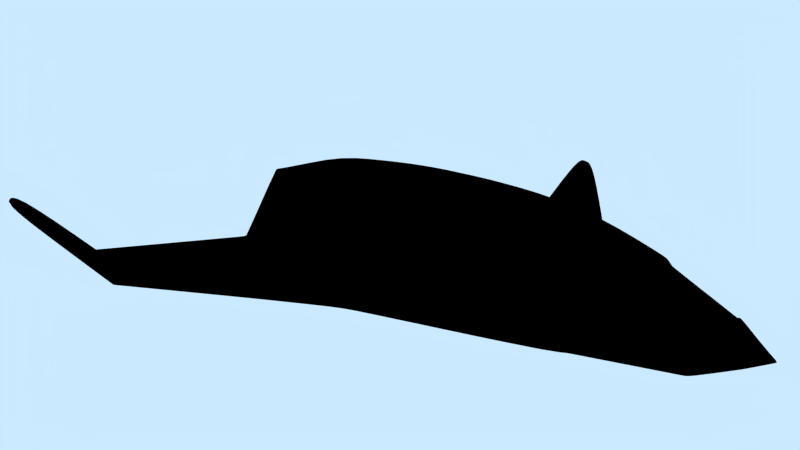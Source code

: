 # Source: LottoCraft_swap.blend  (saved by Blender 2.66.6; exported with 4.5.12 LTS)
import bpy
from mathutils import Matrix  # noqa: F401  (used for matrix-valued properties, if any)

bpy.ops.wm.read_factory_settings(use_empty=True)
scene = bpy.context.scene
scene.name = 'Scene'

# ---- collections
col_collection_1 = bpy.data.collections.new('Collection 1'); scene.collection.children.link(col_collection_1)

# ---- materials (node trees are filled in below, after node groups)
mat_whites = bpy.data.materials.new('whites')
mat_whites.alpha_threshold = 0.0
mat_whites.use_transparent_shadow = False
mat_whites.roughness = 0.5
mat_whites.specular_intensity = 0.0
mat_whites.line_color = (0.0, 0.0, 0.0, 1.0)
mat_dark = bpy.data.materials.new('dark')
mat_dark.alpha_threshold = 0.0
mat_dark.use_transparent_shadow = False
mat_dark.diffuse_color = (0.1465, 0.1465, 0.1465, 1.0)
mat_dark.roughness = 0.5
mat_dark.specular_intensity = 0.0
mat_dark.line_color = (0.0, 0.0, 0.0, 1.0)
mat_shiny = bpy.data.materials.new('shiny')
mat_shiny.alpha_threshold = 0.0
mat_shiny.use_transparent_shadow = False
mat_shiny.diffuse_color = (0.42, 0.42, 0.42, 1.0)
mat_shiny.specular_color = (0.1626, 0.1626, 0.1626)
mat_shiny.roughness = 0.5
mat_shiny.specular_intensity = 0.0
mat_shiny.line_color = (0.0, 0.0, 0.0, 1.0)

# ---- material node trees
mat_whites.use_nodes = True; mat_whites.node_tree.nodes.clear()
_N = mat_whites.node_tree.nodes; _L = mat_whites.node_tree.links
n0 = _N.new('NodeUndefined'); n0.name = 'Material'; n0.location = (10, 300)
n0.inputs[0].default_value = (0.8, 0.8, 0.8, 1.0)
n0.inputs[1].default_value = (1.0, 1.0, 1.0, 1.0)
n0.inputs[2].default_value = 0.8
n0.inputs[3].default_value = (0.0, 0.0, 0.0)
n1 = _N.new('NodeUndefined'); n1.name = 'Geometry'; n1.location = (-174, -89)
n2 = _N.new('ShaderNodeValToRGB'); n2.name = 'ColorRamp'; n2.location = (316, 352)
while len(n2.color_ramp.elements) > 1: n2.color_ramp.elements.remove(n2.color_ramp.elements[-1])
n2.color_ramp.elements[0].position = 0.0; n2.color_ramp.elements[0].color = (0.04998, 0.04998, 0.06714, 1.0)
_e = n2.color_ramp.elements.new(1.0); _e.color = (0.8773, 0.9586, 1.0, 1.0)
n3 = _N.new('ShaderNodeValToRGB'); n3.name = 'ColorRamp.001'; n3.location = (316, 125)
while len(n3.color_ramp.elements) > 1: n3.color_ramp.elements.remove(n3.color_ramp.elements[-1])
n3.color_ramp.elements[0].position = 0.7909; n3.color_ramp.elements[0].color = (0.1931, 0.3267, 0.5089, 1.0)
_e = n3.color_ramp.elements.new(0.8682); _e.color = (0.7539, 0.8447, 1.0, 1.0)
n4 = _N.new('NodeUndefined'); n4.name = 'Output'; n4.location = (1032, 214)
n4.inputs[1].default_value = 1.0
n5 = _N.new('ShaderNodeMix'); n5.name = 'Mix'; n5.location = (663, 258)
n5.width = 100
n5.data_type = 'RGBA'
n5.inputs[0].default_value = 0.6
n6 = _N.new('ShaderNodeInvert'); n6.name = 'Invert'; n6.location = (696, -18)
n6.width = 90
n7 = _N.new('ShaderNodeMix'); n7.name = 'Mix.001'; n7.location = (832, 165)
n7.width = 100
n7.data_type = 'RGBA'
n7.blend_type = 'MULTIPLY'
n7.inputs[0].default_value = 0.6
n7.inputs[7].default_value = (0.0, 0.0, 0.0, 1.0)
n8 = _N.new('ShaderNodeNormal'); n8.name = 'Normal'; n8.location = (484, -148)
_L.new(n0.outputs[0], n2.inputs[0])
_L.new(n2.outputs[0], n5.inputs[6])
_L.new(n3.outputs[0], n5.inputs[7])
_L.new(n0.outputs[0], n3.inputs[0])
_L.new(n0.outputs[2], n8.inputs[0])
_L.new(n8.outputs[1], n6.inputs[1])
_L.new(n5.outputs[2], n7.inputs[6])
_L.new(n5.outputs[2], n4.inputs[0])
mat_dark.use_nodes = True; mat_dark.node_tree.nodes.clear()
_N = mat_dark.node_tree.nodes; _L = mat_dark.node_tree.links
n0 = _N.new('NodeUndefined'); n0.name = 'Geometry'; n0.location = (-174, -89)
n1 = _N.new('NodeUndefined'); n1.name = 'Output'; n1.location = (1032, 214)
n1.inputs[1].default_value = 1.0
n2 = _N.new('ShaderNodeMix'); n2.name = 'Mix'; n2.location = (663, 258)
n2.width = 100
n2.data_type = 'RGBA'
n2.inputs[0].default_value = 0.6
n3 = _N.new('ShaderNodeValToRGB'); n3.name = 'ColorRamp.001'; n3.location = (316, 125)
while len(n3.color_ramp.elements) > 1: n3.color_ramp.elements.remove(n3.color_ramp.elements[-1])
n3.color_ramp.elements[0].position = 0.7909; n3.color_ramp.elements[0].color = (0.1931, 0.3267, 0.5089, 1.0)
_e = n3.color_ramp.elements.new(0.8682); _e.color = (0.7539, 0.8447, 1.0, 1.0)
n4 = _N.new('ShaderNodeValToRGB'); n4.name = 'ColorRamp'; n4.location = (295, 362)
while len(n4.color_ramp.elements) > 1: n4.color_ramp.elements.remove(n4.color_ramp.elements[-1])
n4.color_ramp.elements[0].position = 0.0; n4.color_ramp.elements[0].color = (0.04998, 0.04998, 0.06714, 1.0)
_e = n4.color_ramp.elements.new(1.0); _e.color = (0.8773, 0.9586, 1.0, 1.0)
n5 = _N.new('ShaderNodeMix'); n5.name = 'Mix.001'; n5.location = (856, 191)
n5.width = 100
n5.data_type = 'RGBA'
n5.blend_type = 'MULTIPLY'
n5.inputs[0].default_value = 1.0
n6 = _N.new('NodeUndefined'); n6.name = 'Material'; n6.location = (-88, 376)
n6.inputs[0].default_value = (0.1465, 0.1465, 0.1465, 1.0)
n6.inputs[1].default_value = (1.0, 1.0, 1.0, 1.0)
n6.inputs[2].default_value = 0.8
n6.inputs[3].default_value = (0.0, 0.0, 0.0)
_L.new(n6.outputs[0], n4.inputs[0])
_L.new(n4.outputs[0], n2.inputs[6])
_L.new(n3.outputs[0], n2.inputs[7])
_L.new(n6.outputs[0], n3.inputs[0])
_L.new(n2.outputs[2], n5.inputs[6])
_L.new(n5.outputs[2], n1.inputs[0])
_L.new(n6.outputs[0], n5.inputs[7])
mat_shiny.use_nodes = True; mat_shiny.node_tree.nodes.clear()
_N = mat_shiny.node_tree.nodes; _L = mat_shiny.node_tree.links
n0 = _N.new('NodeUndefined'); n0.name = 'Geometry'; n0.location = (-174, -89)
n1 = _N.new('NodeUndefined'); n1.name = 'Output'; n1.location = (1032, 214)
n1.inputs[1].default_value = 1.0
n2 = _N.new('ShaderNodeMix'); n2.name = 'Mix'; n2.location = (663, 258)
n2.width = 100
n2.data_type = 'RGBA'
n2.inputs[0].default_value = 0.6
n3 = _N.new('ShaderNodeValToRGB'); n3.name = 'ColorRamp.001'; n3.location = (316, 125)
while len(n3.color_ramp.elements) > 1: n3.color_ramp.elements.remove(n3.color_ramp.elements[-1])
n3.color_ramp.elements[0].position = 0.7909; n3.color_ramp.elements[0].color = (0.1931, 0.3267, 0.5089, 1.0)
_e = n3.color_ramp.elements.new(0.8682); _e.color = (0.7539, 0.8447, 1.0, 1.0)
n4 = _N.new('ShaderNodeValToRGB'); n4.name = 'ColorRamp'; n4.location = (295, 362)
while len(n4.color_ramp.elements) > 1: n4.color_ramp.elements.remove(n4.color_ramp.elements[-1])
n4.color_ramp.elements[0].position = 0.0; n4.color_ramp.elements[0].color = (0.04998, 0.04998, 0.06714, 1.0)
_e = n4.color_ramp.elements.new(1.0); _e.color = (0.8773, 0.9586, 1.0, 1.0)
n5 = _N.new('ShaderNodeMix'); n5.name = 'Mix.001'; n5.location = (856, 191)
n5.width = 100
n5.data_type = 'RGBA'
n5.blend_type = 'MULTIPLY'
n5.inputs[0].default_value = 1.0
n6 = _N.new('NodeUndefined'); n6.name = 'Material'; n6.location = (-88, 376)
n6.inputs[0].default_value = (0.1465, 0.1465, 0.1465, 1.0)
n6.inputs[1].default_value = (1.0, 1.0, 1.0, 1.0)
n6.inputs[2].default_value = 0.8
n6.inputs[3].default_value = (0.0, 0.0, 0.0)
_L.new(n6.outputs[0], n4.inputs[0])
_L.new(n4.outputs[0], n2.inputs[6])
_L.new(n3.outputs[0], n2.inputs[7])
_L.new(n6.outputs[0], n3.inputs[0])
_L.new(n2.outputs[2], n5.inputs[6])
_L.new(n5.outputs[2], n1.inputs[0])
_L.new(n6.outputs[0], n5.inputs[7])

# ---- world
world_world = bpy.data.worlds.new('World'); scene.world = world_world
world_world.color = (0.5945, 0.8148, 1.0)
world_world.use_sun_shadow = False
world_world.sun_shadow_jitter_overblur = 0.0
world_world.cycles.sampling_method = 'MANUAL'
world_world.cycles.sample_map_resolution = 256
world_world.light_settings.ao_factor = 0.0
world_world.light_settings.distance = 1.0

# ---- cameras
cam_camera = bpy.data.cameras.new('Camera')
cam_camera.clip_end = 100.0
cam_camera.lens = 46.4
cam_camera.sensor_width = 32.0
cam_camera.sensor_height = 18.0
cam_camera.dof.focus_distance = 0.0
cam_camera.dof.aperture_fstop = 128.0

# ---- lights
light_sun_002 = bpy.data.lights.new('Sun.002', 'SUN')
light_sun_002.color = (0.6361, 0.8275, 1.0)
light_sun_002.transmission_factor = 0.0
light_sun_002.angle = 0.1993
light_sun_002.energy = 0.25
light_sun_002.shadow_buffer_clip_start = 0.5
light_sun_002.shadow_soft_size = 0.1
light_sun_002.shadow_cascade_max_distance = 1000.0
light_sun_002.cycles.use_multiple_importance_sampling = False
light_sun_001 = bpy.data.lights.new('Sun.001', 'SUN')
light_sun_001.color = (1.0, 0.9911, 0.8558)
light_sun_001.transmission_factor = 0.0
light_sun_001.angle = 0.1993
light_sun_001.energy = 1.0
light_sun_001.shadow_buffer_clip_start = 0.5
light_sun_001.shadow_soft_size = 0.1
light_sun_001.shadow_cascade_max_distance = 1000.0
light_sun_001.cycles.use_multiple_importance_sampling = False

# ---- meshes
me_cube_001 = bpy.data.meshes.new('Cube.001')
me_cube_001.from_pydata([(-0.1716, -1.994, -0.8395), (-0.2556, 1.988, -0.4356), (-0.05433, -1.994, -0.7086), (-0.1304, 1.988, -0.1043), (0.0, 1.988, -0.1043), (0.0, 1.988, -0.4356), (0.0, -1.994, -0.7086), (0.0, -1.994, -0.8395), (-0.7579, 1.198, 0.1012), (-1.203, 1.218, -0.9273), (0.0, 1.218, -0.9273), (0.0, 1.198, 0.2778), (-0.7688, 0.05728, 0.1012), (0.0, 0.05728, 0.3688), (0.0, -0.2486, -0.9981), (-1.273, -0.2486, -0.9981), (-0.7705, 0.6466, 0.1012), (0.0, 0.6466, -0.987), (-1.287, 0.6466, -0.987), (0.0, 0.6466, 0.3923), (-0.6885, -1.388, -0.9926), (0.0, -1.388, -0.9926), (0.0, -1.388, -0.1445), (-0.2092, -1.388, -0.1445), (-0.1613, -1.994, -0.8235), (-1.217, -0.2486, -0.8327), (-1.229, 0.6466, -0.8186), (-0.6545, -1.388, -0.8366), (-0.3988, -1.856, -0.9554), (0.0, -1.856, -0.9554), (0.0, -1.856, -0.5303), (-0.1081, -1.856, -0.5303), (-0.376, -1.856, -0.8694), (-1.152, 1.228, -0.773), (0.0, -1.994, -0.8235), (0.0, 1.988, -0.3951), (-0.2556, 1.988, -0.3951), (-1.159, 1.175, -0.7772), (0.0, 1.148, 0.2883), (-1.21, 1.166, -0.9328), (0.0, 1.166, -0.9328), (-0.7591, 1.148, 0.1012), (-2.87, 1.218, -0.9273), (-1.478, -0.2751, -0.9981), (-2.954, 0.6466, -0.987), (-0.7304, -1.364, -0.9926), (-2.826, 1.175, -0.7772), (-0.6968, -1.362, -0.8366), (-2.896, 0.6466, -0.8186), (-1.422, -0.2708, -0.8327), (-2.819, 1.228, -0.773), (-2.877, 1.166, -0.9328), (-3.641, 1.312, -0.1354), (-3.647, 1.198, -0.195), (-3.598, 1.269, 0.01476), (-3.59, 1.198, -0.02663), (-3.591, 1.322, 0.01892), (-3.649, 1.26, -0.1408), (-1.403, 1.166, -0.9328), (-1.293, -0.2511, -0.9981), (-0.6925, -1.386, -0.9926), (-1.396, 1.218, -0.9273), (-1.48, 0.6466, -0.987), (-1.345, 1.228, -0.773), (-1.422, 0.6466, -0.8186), (-1.352, 1.175, -0.7772), (-0.6585, -1.386, -0.8366), (-1.236, -0.2507, -0.8327), (0.0, -0.6759, 0.2344), (0.0, -0.2758, -0.998), (-0.5584, -0.6759, 0.07477), (-1.259, -0.2758, -0.998), (-1.203, -0.2758, -0.8328), (-1.461, -0.3011, -0.998), (-1.405, -0.2969, -0.8328), (-1.278, -0.2782, -0.998), (-1.222, -0.2778, -0.8328), (-0.06015, -1.994, -0.7148), (-0.7934, 0.05728, 0.0507), (-0.7954, 0.6466, 0.0512), (-0.2334, -1.388, -0.1916), (-0.1227, -1.856, -0.5487), (-0.7808, 1.149, 0.05345), (0.0, 1.988, -0.1201), (-0.1372, 1.988, -0.1201), (-0.7794, 1.2, 0.05368), (0.0, -1.994, -0.7148), (-0.5828, -0.6759, 0.02535), (-0.2556, 1.988, -0.4283), (0.0, 1.988, -0.4283), (0.0, -1.994, -0.8366), (-1.194, 1.22, -0.8998), (-2.861, 1.22, -0.8998), (-1.468, -0.2743, -0.9685), (-2.944, 0.6466, -0.9569), (-0.7244, -1.364, -0.9647), (-3.632, 1.314, -0.1078), (-3.637, 1.198, -0.1649), (-3.639, 1.262, -0.113), (-0.6824, -1.388, -0.9647), (-0.1698, -1.994, -0.8366), (-0.3947, -1.856, -0.94), (-1.387, 1.22, -0.8998), (-0.6864, -1.386, -0.9647), (-1.451, -0.3003, -0.9684), (-0.3578, 1.701, -0.02979), (-0.5988, 1.709, -0.6138), (0.0, 1.709, -0.6138), (0.0, 1.701, 0.03422), (-0.5806, 1.712, -0.5321), (-0.37, 1.702, -0.0571), (-0.5955, 1.709, -0.5992), (0.0, 1.671, 0.04907), (0.0, 1.679, -0.6329), (-0.6356, 1.679, -0.6329), (-0.3823, 1.671, -0.0218), (-0.632, 1.679, -0.6175), (-0.3949, 1.671, -0.05034), (-0.6154, 1.683, -0.5468), (-0.3479, -1.856, -0.8339), (-1.117, 1.172, -0.6852), (-1.134, -0.3201, -0.7377), (-0.1501, -1.994, -0.8115), (-1.17, -0.2147, -0.7348), (-1.181, 0.6466, -0.7222), (-0.6078, -1.388, -0.7457), (0.0, 1.988, -0.3647), (-0.2424, 1.988, -0.3647), (-1.111, 1.225, -0.6815), (0.0, -1.994, -0.8115), (-0.5572, 1.711, -0.4795), (-0.591, 1.681, -0.4918), (-0.3324, -1.856, -0.8142), (-1.094, 1.17, -0.6343), (-1.096, -0.3446, -0.6852), (-0.1439, -1.994, -0.8048), (-1.144, -0.196, -0.6807), (-1.154, 0.6466, -0.6689), (-0.582, -1.388, -0.6955), (0.0, 1.988, -0.3478), (-0.2352, 1.988, -0.3478), (-1.088, 1.223, -0.6308), (0.0, -1.994, -0.8048), (-0.5443, 1.71, -0.4504), (-0.5775, 1.681, -0.4614), (-0.408, -1.841, -0.9566), (0.0, -1.841, -0.9566), (0.0, -1.841, -0.5124), (-0.1114, -1.841, -0.5124), (-0.3849, -1.841, -0.8684), (-0.1262, -1.841, -0.5317), (-0.4039, -1.841, -0.9408), (-0.3562, -1.841, -0.8311), (-0.3404, -1.841, -0.8104), (-0.5756, -1.4, -0.6985), (-0.6011, -1.4, -0.748), (-0.675, -1.4, -0.964), (-0.2306, -1.4, -0.2053), (-0.6473, -1.4, -0.8374), (-0.2066, -1.4, -0.1589), (0.0, -1.4, -0.1589), (0.0, -1.4, -0.9916), (-0.681, -1.4, -0.9916), (-0.7498, 1.198, 0.05443), (0.0, 1.198, 0.231), (-1.11, 1.228, -0.7747), (-1.117, 1.175, -0.7788), (0.0, 1.148, 0.2415), (-0.7509, 1.148, 0.05443), (-0.7716, 1.149, 0.006678), (-0.7702, 1.2, 0.006904), (-1.093, 1.172, -0.732), (-1.087, 1.225, -0.7282), (-1.071, 1.17, -0.6811), (-1.065, 1.223, -0.6776), (0.0, -1.835, -0.5309), (-0.116, -1.835, -0.5309), (-0.1305, -1.835, -0.5498), (-0.339, -1.835, -0.8211), (-0.568, -1.406, -0.7122), (-0.2321, -1.406, -0.2366), (-0.2088, -1.406, -0.1914), (0.0, -1.406, -0.1914), (-0.3453, -1.832, -0.8081), (-0.3613, -1.832, -0.8293), (-0.3903, -1.832, -0.8677), (-0.4095, -1.832, -0.9413), (0.0, -1.832, -0.9573), (-0.4137, -1.832, -0.9573), (-0.3437, -1.826, -0.8189), (-0.1326, -1.826, -0.5397), (-0.1179, -1.826, -0.5203), (0.0, -1.826, -0.5203), (0.0, -1.428, -0.2177), (-0.204, -1.428, -0.2177), (-0.2269, -1.428, -0.2616), (-0.5563, -1.428, -0.7177), (-0.6671, -1.423, -0.9898), (0.0, -1.423, -0.9898), (-0.6611, -1.423, -0.9628), (-0.6339, -1.423, -0.839), (-0.5886, -1.423, -0.7522), (-0.5636, -1.423, -0.7043), (-0.1823, -1.988, -0.8449), (0.0, -1.988, -0.8449), (0.0, -1.988, -0.7002), (-0.05686, -1.988, -0.7002), (-0.1714, -1.988, -0.8257), (-0.06309, -1.988, -0.707), (-0.1804, -1.988, -0.8415), (-0.1594, -1.988, -0.8125), (-0.1528, -1.988, -0.8052), (-0.1439, 1.971, -0.09983), (-0.276, 1.971, -0.4462), (0.0, 1.971, -0.4462), (0.0, 1.971, -0.09602), (-0.2749, 1.971, -0.4033), (-0.151, 1.971, -0.1163), (-0.2758, 1.971, -0.4385), (-0.2612, 1.971, -0.3715), (-0.2536, 1.971, -0.3539), (0.0, 1.197, -0.9295), (-1.206, 1.197, -0.9295), (-2.873, 1.197, -0.9295), (-2.822, 1.207, -0.7747), (-3.644, 1.292, -0.1375), (-3.593, 1.301, 0.01727), (-1.155, 1.207, -0.7747), (-1.399, 1.197, -0.9295), (-1.348, 1.207, -0.7747), (-3.635, 1.293, -0.1099), (-0.7502, 1.178, 0.05443), (0.0, 1.178, 0.2352), (-1.113, 1.207, -0.7763), (-0.7708, 1.18, 0.006814), (-1.089, 1.204, -0.7297), (-1.067, 1.202, -0.679)], [], [(218, 88, 1, 213), (215, 4, 3, 212), (88, 89, 5, 1), (213, 1, 5, 214), (141, 128, 172, 174), (222, 9, 10, 221), (68, 13, 12, 70), (71, 15, 14, 69), (228, 58, 51, 223), (13, 19, 16, 12), (15, 18, 17, 14), (160, 22, 23, 159), (162, 20, 21, 161), (121, 123, 25, 72), (123, 124, 26, 25), (155, 125, 27, 158), (205, 30, 31, 206), (203, 28, 29, 204), (210, 119, 32, 207), (19, 38, 41, 16), (18, 39, 40, 17), (124, 120, 37, 26), (75, 60, 45, 73), (48, 46, 54, 55), (104, 93, 43, 73), (93, 94, 44, 43), (92, 42, 52, 96), (62, 59, 43, 44), (102, 61, 42, 92), (58, 62, 44, 51), (230, 96, 52, 225), (97, 98, 57, 53), (223, 51, 57, 225), (51, 44, 53, 57), (224, 50, 56, 226), (94, 48, 55, 97), (64, 65, 46, 48), (209, 101, 28, 203), (156, 99, 20, 162), (219, 127, 36, 216), (129, 122, 24, 34), (67, 64, 48, 49), (90, 100, 0, 7), (76, 67, 49, 74), (229, 63, 50, 224), (127, 126, 35, 36), (103, 66, 47, 95), (85, 141, 174, 170), (222, 39, 58, 228), (71, 20, 60, 75), (18, 15, 59, 62), (91, 9, 61, 102), (39, 18, 62, 58), (26, 37, 65, 64), (25, 26, 64, 67), (72, 25, 67, 76), (227, 33, 63, 229), (99, 27, 66, 103), (22, 68, 70, 23), (20, 71, 69, 21), (125, 121, 72, 27), (59, 75, 73, 43), (95, 104, 73, 45), (66, 76, 74, 47), (15, 71, 75, 59), (27, 72, 76, 66), (70, 12, 78, 87), (12, 16, 79, 78), (159, 23, 80, 157), (206, 31, 81, 208), (16, 41, 82, 79), (212, 3, 84, 217), (6, 2, 77, 86), (3, 4, 83, 84), (37, 120, 171, 166), (23, 70, 87, 80), (216, 36, 88, 218), (36, 35, 89, 88), (74, 49, 93, 104), (49, 48, 94, 93), (50, 92, 96, 56), (63, 102, 92, 50), (226, 56, 96, 230), (55, 54, 98, 97), (44, 94, 97, 53), (207, 32, 101, 209), (158, 27, 99, 156), (34, 24, 100, 90), (60, 103, 95, 45), (33, 91, 102, 63), (20, 99, 103, 60), (47, 74, 104, 95), (116, 111, 106, 114), (112, 108, 105, 115), (114, 106, 107, 113), (131, 130, 109, 118), (115, 105, 110, 117), (118, 109, 111, 116), (33, 118, 116, 91), (9, 114, 113, 10), (128, 131, 118, 33), (8, 115, 117, 85), (11, 112, 115, 8), (91, 116, 114, 9), (134, 136, 123, 121), (136, 137, 124, 123), (154, 138, 125, 155), (211, 132, 119, 210), (137, 133, 120, 124), (220, 140, 127, 219), (142, 135, 122, 129), (140, 139, 126, 127), (128, 33, 165, 172), (138, 134, 121, 125), (144, 143, 130, 131), (141, 144, 131, 128), (87, 78, 136, 134), (78, 79, 137, 136), (157, 80, 138, 154), (208, 81, 132, 211), (79, 82, 133, 137), (217, 84, 140, 220), (86, 77, 135, 142), (84, 83, 139, 140), (120, 133, 173, 171), (80, 87, 134, 138), (117, 110, 143, 144), (85, 117, 144, 141), (30, 147, 148, 31), (28, 145, 146, 29), (119, 152, 149, 32), (101, 151, 145, 28), (31, 148, 150, 81), (32, 149, 151, 101), (132, 153, 152, 119), (81, 150, 153, 132), (199, 156, 162, 197), (201, 155, 158, 200), (197, 162, 161, 198), (159, 157, 180, 181), (160, 159, 181, 182), (157, 154, 179, 180), (200, 158, 156, 199), (202, 154, 155, 201), (232, 164, 163, 231), (235, 172, 165, 233), (231, 163, 170, 234), (236, 174, 172, 235), (234, 170, 174, 236), (227, 37, 166, 233), (11, 8, 163, 164), (82, 41, 168, 169), (8, 85, 170, 163), (41, 38, 167, 168), (133, 82, 169, 173), (194, 181, 180, 195), (195, 180, 179, 196), (193, 182, 181, 194), (150, 148, 176, 177), (183, 153, 178, 189), (153, 150, 177, 178), (148, 147, 175, 176), (151, 186, 188, 145), (152, 184, 185, 149), (145, 188, 187, 146), (149, 185, 186, 151), (153, 183, 184, 152), (176, 191, 190, 177), (177, 190, 189, 178), (175, 192, 191, 176), (202, 183, 189, 196), (188, 197, 198, 187), (154, 202, 196, 179), (185, 200, 199, 186), (184, 201, 200, 185), (183, 202, 201, 184), (191, 194, 195, 190), (186, 199, 197, 188), (190, 195, 196, 189), (192, 193, 194, 191), (6, 205, 206, 2), (0, 203, 204, 7), (122, 210, 207, 24), (100, 209, 203, 0), (2, 206, 208, 77), (24, 207, 209, 100), (135, 211, 210, 122), (77, 208, 211, 135), (111, 218, 213, 106), (108, 215, 212, 105), (106, 213, 214, 107), (130, 219, 216, 109), (105, 212, 217, 110), (109, 216, 218, 111), (143, 220, 219, 130), (110, 217, 220, 143), (39, 222, 221, 40), (61, 228, 223, 42), (98, 230, 225, 57), (42, 223, 225, 52), (46, 224, 226, 54), (65, 229, 224, 46), (9, 222, 228, 61), (37, 227, 229, 65), (54, 226, 230, 98), (167, 232, 231, 168), (171, 235, 233, 166), (168, 231, 234, 169), (173, 236, 235, 171), (169, 234, 236, 173), (33, 227, 233, 165)])
me_cube_001.polygons.foreach_set('use_smooth', [True] * 211)
me_cube_001.polygons.foreach_set('material_index', [1, 1, 1, 1, 0, 1, 0, 1, 1, 0, 1, 0, 1, 1, 1, 1, 1, 1, 1, 0, 1, 1, 1, 0, 1, 1, 1, 1, 1, 1, 1, 1, 1, 1, 0, 0, 0, 1, 1, 1, 1, 0, 1, 0, 0, 1, 0, 0, 1, 1, 1, 1, 1, 0, 0, 0, 0, 0, 0, 1, 1, 1, 1, 0, 1, 0, 0, 0, 0, 1, 0, 1, 1, 1, 1, 0, 1, 1, 0, 0, 0, 0, 0, 0, 1, 1, 0, 1, 1, 0, 1, 0, 1, 0, 1, 1, 0, 1, 1, 1, 1, 0, 0, 1, 0, 0, 0, 1, 0, 1, 1, 1, 1, 0, 0, 0, 0, 0, 0, 1, 0, 1, 1, 1, 0, 0, 0, 0, 0, 1, 1, 1, 0, 0, 0, 0, 1, 1, 1, 0, 0, 0, 0, 0, 1, 1, 1, 1, 1, 0, 0, 0, 0, 0, 0, 2, 2, 2, 0, 0, 0, 0, 1, 1, 1, 0, 0, 2, 2, 2, 0, 1, 0, 0, 1, 0, 2, 1, 2, 2, 1, 1, 1, 1, 1, 1, 1, 1, 1, 1, 1, 1, 1, 1, 1, 1, 1, 1, 1, 1, 0, 0, 1, 0, 0, 1, 1, 1, 1, 1, 0])
_k = {(9, 91): 1.0, (8, 11): 1.0, (9, 222): 1.0, (15, 18): 1.0, (15, 71): 1.0, (26, 37): 1.0, (27, 72): 1.0, (25, 26): 1.0, (38, 41): 1.0, (37, 120): 1.0, (18, 39): 1.0, (42, 92): 1.0, (42, 223): 1.0, (44, 94): 1.0, (50, 224): 1.0, (46, 48): 1.0, (44, 51): 1.0, (8, 85): 1.0, (33, 227): 1.0, (37, 65): 1.0, (20, 71): 1.0, (25, 72): 1.0, (41, 82): 1.0, (33, 128): 1.0, (33, 165): 1.0, (33, 91): 1.0, (50, 92): 1.0, (48, 94): 1.0, (82, 133): 1.0, (85, 141): 1.0, (120, 133): 1.0, (128, 141): 1.0, (147, 148): 1.0, (148, 150): 1.0, (150, 153): 1.0, (157, 159): 1.0, (159, 160): 1.0, (153, 183): 1.0, (154, 157): 1.0, (154, 179): 1.0, (163, 164): 1.0, (167, 168): 1.0, (166, 171): 1.0, (163, 170): 1.0, (165, 233): 1.0, (168, 169): 1.0, (165, 172): 1.0, (169, 173): 1.0, (170, 174): 1.0, (171, 173): 1.0, (172, 174): 1.0, (37, 166): 1.0, (175, 176): 1.0, (176, 177): 1.0, (177, 178): 1.0, (180, 181): 1.0, (181, 182): 1.0, (178, 189): 1.0, (179, 180): 1.0, (153, 178): 1.0, (154, 202): 1.0, (179, 196): 1.0, (189, 196): 1.0, (183, 202): 1.0, (39, 222): 1.0, (51, 223): 1.0, (46, 224): 1.0, (37, 227): 1.0, (166, 233): 1.0}
me_cube_001.attributes.new('crease_edge', 'FLOAT', 'EDGE').data.foreach_set('value', [_k.get((min(e.vertices), max(e.vertices)), 0.0) for e in me_cube_001.edges])
_uv = me_cube_001.uv_layers.new(name='UVMap')
_uv.uv.foreach_set('vector', [0.1581, 0.9101, 0.1595, 0.9097, 0.1594, 0.9101, 0.158, 0.9106, 0.168, 0.8995, 0.1681, 0.9001, 0.1643, 0.9006, 0.1636, 0.9002, 0.1595, 0.9097, 0.1669, 0.9112, 0.1666, 0.9122, 0.1594, 0.9101, 0.158, 0.9106, 0.1594, 0.9101, 0.1666, 0.9122, 0.1662, 0.9132, 0.1342, 0.9054, 0.1329, 0.9073, 0.1311, 0.907, 0.1324, 0.9056, 0.1269, 0.9148, 0.1277, 0.9139, 0.1469, 0.9355, 0.1439, 0.9376, 0.03118, 0.7207, 0.335, 0.9366, 0.4587, 0.6357, 0.1335, 0.5117, 0.09969, 0.9166, 0.1019, 0.9163, 0.0953, 0.9438, 0.09164, 0.9428, 0.121, 0.9131, 0.1206, 0.914, 0.1161, 0.9113, 0.1162, 0.9113, 0.335, 0.9366, 0.5914, 1.095, 0.7239, 0.779, 0.4587, 0.6357, 0.1019, 0.9163, 0.1166, 0.9188, 0.1251, 0.9479, 0.0953, 0.9438, 0.06962, 0.874, 0.07043, 0.8735, 0.07527, 0.8791, 0.07454, 0.8797, 0.07717, 0.9102, 0.0785, 0.9106, 0.06475, 0.9247, 0.06287, 0.9229, 0.1008, 0.9005, 0.1036, 0.9008, 0.1029, 0.9031, 0.1021, 0.903, 0.1036, 0.9008, 0.118, 0.9015, 0.1175, 0.9033, 0.1029, 0.9031, 0.07673, 0.8983, 0.07736, 0.8983, 0.0783, 0.9022, 0.07766, 0.9022, 0.04959, 0.8943, 0.05277, 0.8877, 0.05559, 0.8904, 0.05147, 0.8949, 0.05491, 0.9015, 0.06094, 0.9049, 0.05041, 0.9084, 0.04845, 0.9012, 0.05373, 0.8991, 0.06047, 0.9003, 0.06113, 0.9018, 0.05419, 0.8999, 0.1318, 0.864, 0.1447, 0.8715, 0.136, 0.8881, 0.1243, 0.8836, 0.1166, 0.9188, 0.1258, 0.9156, 0.1404, 0.9396, 0.1251, 0.9479, 0.118, 0.9015, 0.1293, 0.9049, 0.1283, 0.9074, 0.1175, 0.9033, 0.1006, 0.9152, 0.07892, 0.9105, 0.08155, 0.9096, 0.1033, 0.9115, 0.1156, 0.9112, 0.116, 0.911, 0.1159, 0.9112, 0.1159, 0.9112, 0.1033, 0.9098, 0.1041, 0.9097, 0.1042, 0.9114, 0.1033, 0.9115, 0.1041, 0.9097, 0.1157, 0.9113, 0.1158, 0.9113, 0.1042, 0.9114, 0.1161, 0.9112, 0.1162, 0.9112, 0.1159, 0.9112, 0.1159, 0.9112, 0.1166, 0.9161, 0.1018, 0.915, 0.1042, 0.9114, 0.1158, 0.9113, 0.1218, 0.9113, 0.1213, 0.9122, 0.1162, 0.9112, 0.1161, 0.9112, 0.1206, 0.914, 0.1166, 0.9161, 0.1158, 0.9113, 0.1161, 0.9113, 0.1159, 0.9112, 0.1159, 0.9112, 0.1159, 0.9112, 0.1159, 0.9112, 0.116, 0.9112, 0.1159, 0.9112, 0.116, 0.9112, 0.116, 0.9112, 0.1162, 0.9113, 0.1161, 0.9113, 0.116, 0.9112, 0.1159, 0.9112, 0.1161, 0.9113, 0.1158, 0.9113, 0.116, 0.9112, 0.116, 0.9112, 0.1161, 0.9111, 0.1161, 0.9111, 0.1159, 0.9112, 0.1159, 0.9112, 0.1157, 0.9113, 0.1156, 0.9112, 0.1159, 0.9112, 0.116, 0.9112, 1.149, -0.1957, 1.211, 1.111, -0.198, 1.111, -0.2538, -0.1957, 0.05478, 0.901, 0.06109, 0.9042, 0.06094, 0.9049, 0.05491, 0.9015, 0.07728, 0.908, 0.07812, 0.9082, 0.0785, 0.9106, 0.07717, 0.9102, 0.1592, 0.9075, 0.1602, 0.9075, 0.1596, 0.9085, 0.1586, 0.9086, 0.04862, 0.8984, 0.0531, 0.899, 0.05357, 0.8997, 0.04855, 0.899, 0.1029, 0.9037, 0.1171, 0.9057, 0.1156, 0.9112, 0.1037, 0.9071, 0.04848, 0.8997, 0.05384, 0.9005, 0.05395, 0.9008, 0.04845, 0.9004, 0.1023, 0.9035, 0.1029, 0.9037, 0.1037, 0.9071, 0.1032, 0.9069, 0.122, 0.9092, 0.1223, 0.9101, 0.1161, 0.9111, 0.1161, 0.9111, 0.1602, 0.9075, 0.1674, 0.9092, 0.1672, 0.9102, 0.1596, 0.9085, 0.07857, 0.9082, 0.07908, 0.9027, 0.08089, 0.9039, 0.08087, 0.9078, 0.1417, 0.8933, 0.1342, 0.9054, 0.1324, 0.9056, 0.139, 0.8946, 0.1269, 0.9148, 0.1258, 0.9156, 0.1206, 0.914, 0.121, 0.9131, 0.09969, 0.9166, 0.0785, 0.9106, 0.07892, 0.9105, 0.1006, 0.9152, 0.1166, 0.9188, 0.1019, 0.9163, 0.1018, 0.915, 0.1166, 0.9161, 0.1283, 0.9129, 0.1277, 0.9139, 0.1213, 0.9122, 0.1218, 0.9113, 0.1258, 0.9156, 0.1166, 0.9188, 0.1166, 0.9161, 0.1206, 0.914, 0.1175, 0.9033, 0.1283, 0.9074, 0.1216, 0.9081, 0.1171, 0.9057, 0.1029, 0.9031, 0.1175, 0.9033, 0.1171, 0.9057, 0.1029, 0.9037, 0.1021, 0.903, 0.1029, 0.9031, 0.1029, 0.9037, 0.1023, 0.9035, 0.1288, 0.9085, 0.1295, 0.9094, 0.1223, 0.9101, 0.122, 0.9092, 0.07812, 0.9082, 0.0783, 0.9022, 0.07908, 0.9027, 0.07857, 0.9082, 0.07043, 0.8735, 0.09163, 0.8609, 0.09445, 0.8771, 0.07527, 0.8791, 0.0785, 0.9106, 0.09969, 0.9166, 0.09164, 0.9428, 0.06475, 0.9247, 0.07736, 0.8983, 0.1008, 0.9005, 0.1021, 0.903, 0.0783, 0.9022, 0.1018, 0.915, 0.1006, 0.9152, 0.1033, 0.9115, 0.1042, 0.9114, 0.08087, 0.9078, 0.1033, 0.9098, 0.1033, 0.9115, 0.08155, 0.9096, 0.07908, 0.9027, 0.1023, 0.9035, 0.1032, 0.9069, 0.08089, 0.9039, 0.1019, 0.9163, 0.09969, 0.9166, 0.1006, 0.9152, 0.1018, 0.915, 0.0783, 0.9022, 0.1021, 0.903, 0.1023, 0.9035, 0.07908, 0.9027, 0.1335, 0.5117, 0.4587, 0.6357, 0.4698, 0.6022, 0.1449, 0.4737, 0.4587, 0.6357, 0.7239, 0.779, 0.7354, 0.7484, 0.4698, 0.6022, 0.07454, 0.8797, 0.07527, 0.8791, 0.07522, 0.8816, 0.07435, 0.8822, 0.05147, 0.8949, 0.05559, 0.8904, 0.05595, 0.8913, 0.05167, 0.8953, 0.1243, 0.8836, 0.136, 0.8881, 0.1357, 0.8901, 0.1238, 0.8853, 0.1636, 0.9002, 0.1643, 0.9006, 0.164, 0.9012, 0.1632, 0.9009, 0.04945, 0.8946, 0.05121, 0.8953, 0.05134, 0.8956, 0.04936, 0.8949, 0.1643, 0.9006, 0.1681, 0.9001, 0.1682, 0.9007, 0.164, 0.9012, 0.1283, 0.9074, 0.1293, 0.9049, 0.1299, 0.9061, 0.1293, 0.9071, 0.07527, 0.8791, 0.09445, 0.8771, 0.09438, 0.8796, 0.07522, 0.8816, 0.1586, 0.9086, 0.1596, 0.9085, 0.1595, 0.9097, 0.1581, 0.9101, 0.1596, 0.9085, 0.1672, 0.9102, 0.1669, 0.9112, 0.1595, 0.9097, 0.1032, 0.9069, 0.1037, 0.9071, 0.1041, 0.9097, 0.1033, 0.9098, 0.1037, 0.9071, 0.1156, 0.9112, 0.1157, 0.9113, 0.1041, 0.9097, 0.1161, 0.9111, 0.1161, 0.9112, 0.1159, 0.9112, 0.1159, 0.9112, 0.1223, 0.9101, 0.1218, 0.9113, 0.1161, 0.9112, 0.1161, 0.9111, 0.1159, 0.9112, 0.1159, 0.9112, 0.1159, 0.9112, 0.1159, 0.9112, 0.1159, 0.9112, 0.1159, 0.9112, 0.1159, 0.9112, 0.116, 0.9112, 0.1158, 0.9113, 0.1157, 0.9113, 0.116, 0.9112, 0.116, 0.9112, 0.05419, 0.8999, 0.06113, 0.9018, 0.06109, 0.9042, 0.05478, 0.901, 0.07766, 0.9022, 0.0783, 0.9022, 0.07812, 0.9082, 0.07728, 0.908, 0.04855, 0.899, 0.05357, 0.8997, 0.05384, 0.9005, 0.04848, 0.8997, 0.07892, 0.9105, 0.07857, 0.9082, 0.08087, 0.9078, 0.08155, 0.9096, 0.1295, 0.9094, 0.1283, 0.9129, 0.1218, 0.9113, 0.1223, 0.9101, 0.0785, 0.9106, 0.07812, 0.9082, 0.07857, 0.9082, 0.07892, 0.9105, 0.08089, 0.9039, 0.1032, 0.9069, 0.1033, 0.9098, 0.08087, 0.9078, 0.1456, 0.9119, 0.1479, 0.9115, 0.1476, 0.9122, 0.1451, 0.9127, 0.1638, 0.8894, 0.1645, 0.8906, 0.1559, 0.8965, 0.1544, 0.8958, 0.1451, 0.9127, 0.1476, 0.9122, 0.1608, 0.9222, 0.1594, 0.9238, 0.1482, 0.9081, 0.1499, 0.9082, 0.1487, 0.9097, 0.1472, 0.9097, 0.1544, 0.8958, 0.1559, 0.8965, 0.1553, 0.8975, 0.1538, 0.8971, 0.1472, 0.9097, 0.1487, 0.9097, 0.1479, 0.9115, 0.1456, 0.9119, 0.1295, 0.9094, 0.1472, 0.9097, 0.1456, 0.9119, 0.1283, 0.9129, 0.1277, 0.9139, 0.1451, 0.9127, 0.1594, 0.9238, 0.1469, 0.9355, 0.1329, 0.9073, 0.1482, 0.9081, 0.1472, 0.9097, 0.1295, 0.9094, 0.1431, 0.8918, 0.1544, 0.8958, 0.1538, 0.8971, 0.1417, 0.8933, 0.1531, 0.8773, 0.1638, 0.8894, 0.1544, 0.8958, 0.1431, 0.8918, 0.1283, 0.9129, 0.1456, 0.9119, 0.1451, 0.9127, 0.1277, 0.9139, 0.09998, 0.8985, 0.1041, 0.8991, 0.1036, 0.9008, 0.1008, 0.9005, 0.1041, 0.8991, 0.1183, 0.8999, 0.118, 0.9015, 0.1036, 0.9008, 0.07598, 0.8951, 0.07697, 0.895, 0.07736, 0.8983, 0.07673, 0.8983, 0.05344, 0.8985, 0.05966, 0.8991, 0.06047, 0.9003, 0.05373, 0.8991, 0.1183, 0.8999, 0.1298, 0.9034, 0.1293, 0.9049, 0.118, 0.9015, 0.1596, 0.9068, 0.1607, 0.9068, 0.1602, 0.9075, 0.1592, 0.9075, 0.04868, 0.8978, 0.05282, 0.8985, 0.0531, 0.899, 0.04862, 0.8984, 0.1607, 0.9068, 0.1677, 0.9083, 0.1674, 0.9092, 0.1602, 0.9075, 0.1329, 0.9073, 0.1295, 0.9094, 0.1301, 0.9077, 0.1311, 0.907, 0.07697, 0.895, 0.09998, 0.8985, 0.1008, 0.9005, 0.07736, 0.8983, 0.1489, 0.9071, 0.1505, 0.9071, 0.1499, 0.9082, 0.1482, 0.9081, 0.1342, 0.9054, 0.1489, 0.9071, 0.1482, 0.9081, 0.1329, 0.9073, 0.1449, 0.4737, 0.4698, 0.6022, 0.4602, 0.2315, 0.3914, 0.2046, 0.4698, 0.6022, 0.7354, 0.7484, 0.8381, 0.4252, 0.4602, 0.2315, 0.07435, 0.8822, 0.07522, 0.8816, 0.07697, 0.895, 0.07598, 0.8951, 0.05167, 0.8953, 0.05595, 0.8913, 0.05966, 0.8991, 0.05344, 0.8985, 0.1238, 0.8853, 0.1357, 0.8901, 0.1298, 0.9034, 0.1183, 0.8999, 0.1632, 0.9009, 0.164, 0.9012, 0.1607, 0.9068, 0.1596, 0.9068, 0.04936, 0.8949, 0.05134, 0.8956, 0.05282, 0.8985, 0.04868, 0.8978, 0.164, 0.9012, 0.1682, 0.9007, 0.1677, 0.9083, 0.1607, 0.9068, 0.1293, 0.9049, 0.1298, 0.9034, 0.1306, 0.9048, 0.1299, 0.9061, 0.07522, 0.8816, 0.09438, 0.8796, 0.09998, 0.8985, 0.07697, 0.895, 0.1538, 0.8971, 0.1553, 0.8975, 0.1505, 0.9071, 0.1489, 0.9071, 0.1417, 0.8933, 0.1538, 0.8971, 0.1489, 0.9071, 0.1342, 0.9054, 0.05277, 0.8877, 0.05337, 0.8871, 0.05604, 0.8898, 0.05559, 0.8904, 0.06094, 0.9049, 0.06165, 0.9054, 0.05121, 0.9099, 0.05041, 0.9084, 0.06047, 0.9003, 0.06119, 0.9001, 0.06173, 0.9018, 0.06113, 0.9018, 0.06109, 0.9042, 0.06184, 0.9045, 0.06165, 0.9054, 0.06094, 0.9049, 0.05559, 0.8904, 0.05604, 0.8898, 0.05663, 0.8906, 0.05595, 0.8913, 0.06113, 0.9018, 0.06173, 0.9018, 0.06184, 0.9045, 0.06109, 0.9042, 0.05966, 0.8991, 0.06065, 0.8984, 0.06119, 0.9001, 0.06047, 0.9003, 0.05595, 0.8913, 0.05663, 0.8906, 0.06065, 0.8984, 0.05966, 0.8991, 0.07587, 0.9076, 0.07728, 0.908, 0.07717, 0.9102, 0.07535, 0.9095, 0.07563, 0.8986, 0.07673, 0.8983, 0.07766, 0.9022, 0.07657, 0.9021, 0.07535, 0.9095, 0.07717, 0.9102, 0.06287, 0.9229, 0.0611, 0.9212, 0.07454, 0.8797, 0.07435, 0.8822, 0.07356, 0.8836, 0.07374, 0.881, 0.06962, 0.874, 0.07454, 0.8797, 0.07374, 0.881, 0.06862, 0.8748, 0.07435, 0.8822, 0.07598, 0.8951, 0.07479, 0.8953, 0.07356, 0.8836, 0.07657, 0.9021, 0.07766, 0.9022, 0.07728, 0.908, 0.07587, 0.9076, 0.0745, 0.8965, 0.07598, 0.8951, 0.07673, 0.8983, 0.07563, 0.8986, 0.1484, 0.8749, 0.1503, 0.8764, 0.1409, 0.8916, 0.1395, 0.8908, 0.1306, 0.9066, 0.1311, 0.907, 0.1301, 0.9077, 0.1298, 0.9075, 0.1395, 0.8908, 0.1409, 0.8916, 0.139, 0.8946, 0.1377, 0.8939, 0.1316, 0.9052, 0.1324, 0.9056, 0.1311, 0.907, 0.1306, 0.9066, 0.1377, 0.8939, 0.139, 0.8946, 0.1324, 0.9056, 0.1316, 0.9052, 0.1288, 0.9085, 0.1283, 0.9074, 0.1293, 0.9071, 0.1298, 0.9075, 0.1531, 0.8773, 0.1431, 0.8918, 0.1409, 0.8916, 0.1503, 0.8764, 0.1357, 0.8901, 0.136, 0.8881, 0.1374, 0.8898, 0.1362, 0.893, 0.1431, 0.8918, 0.1417, 0.8933, 0.139, 0.8946, 0.1409, 0.8916, 0.136, 0.8881, 0.1447, 0.8715, 0.1467, 0.8736, 0.1374, 0.8898, 0.1298, 0.9034, 0.1357, 0.8901, 0.1362, 0.893, 0.1306, 0.9048, 0.0724, 0.8818, 0.07374, 0.881, 0.07356, 0.8836, 0.07195, 0.8845, 0.07195, 0.8845, 0.07356, 0.8836, 0.07479, 0.8953, 0.07333, 0.8957, 0.06763, 0.8756, 0.06862, 0.8748, 0.07374, 0.881, 0.0724, 0.8818, 0.05663, 0.8906, 0.05604, 0.8898, 0.05696, 0.8899, 0.05763, 0.8913, 0.06156, 0.8987, 0.06065, 0.8984, 0.06129, 0.8979, 0.0619, 0.8977, 0.06065, 0.8984, 0.05663, 0.8906, 0.05763, 0.8913, 0.06129, 0.8979, 0.05604, 0.8898, 0.05337, 0.8871, 0.05401, 0.8865, 0.05696, 0.8899, 0.06184, 0.9045, 0.06231, 0.9046, 0.06235, 0.9058, 0.06165, 0.9054, 0.06119, 0.9001, 0.06166, 0.9001, 0.06211, 0.9018, 0.06173, 0.9018, 0.06165, 0.9054, 0.06235, 0.9058, 0.052, 0.9113, 0.05121, 0.9099, 0.06173, 0.9018, 0.06211, 0.9018, 0.06231, 0.9046, 0.06184, 0.9045, 0.06065, 0.8984, 0.06156, 0.8987, 0.06166, 0.9001, 0.06119, 0.9001, 0.05696, 0.8899, 0.05749, 0.8893, 0.05808, 0.8907, 0.05763, 0.8913, 0.05763, 0.8913, 0.05808, 0.8907, 0.0619, 0.8977, 0.06129, 0.8979, 0.05401, 0.8865, 0.05437, 0.8861, 0.05749, 0.8893, 0.05696, 0.8899, 0.0745, 0.8965, 0.06156, 0.8987, 0.0619, 0.8977, 0.07333, 0.8957, 0.06235, 0.9058, 0.07535, 0.9095, 0.0611, 0.9212, 0.052, 0.9113, 0.07598, 0.8951, 0.0745, 0.8965, 0.07333, 0.8957, 0.07479, 0.8953, 0.06211, 0.9018, 0.07657, 0.9021, 0.07587, 0.9076, 0.06231, 0.9046, 0.06166, 0.9001, 0.07563, 0.8986, 0.07657, 0.9021, 0.06211, 0.9018, 0.06156, 0.8987, 0.0745, 0.8965, 0.07563, 0.8986, 0.06166, 0.9001, 0.05749, 0.8893, 0.0724, 0.8818, 0.07195, 0.8845, 0.05808, 0.8907, 0.06231, 0.9046, 0.07587, 0.9076, 0.07535, 0.9095, 0.06235, 0.9058, 0.05808, 0.8907, 0.07195, 0.8845, 0.07333, 0.8957, 0.0619, 0.8977, 0.05437, 0.8861, 0.06763, 0.8756, 0.0724, 0.8818, 0.05749, 0.8893, 0.04945, 0.8946, 0.04959, 0.8943, 0.05147, 0.8949, 0.05121, 0.8953, 0.05395, 0.9008, 0.05491, 0.9015, 0.04845, 0.9012, 0.04845, 0.9004, 0.0531, 0.899, 0.05373, 0.8991, 0.05419, 0.8999, 0.05357, 0.8997, 0.05384, 0.9005, 0.05478, 0.901, 0.05491, 0.9015, 0.05395, 0.9008, 0.05121, 0.8953, 0.05147, 0.8949, 0.05167, 0.8953, 0.05134, 0.8956, 0.05357, 0.8997, 0.05419, 0.8999, 0.05478, 0.901, 0.05384, 0.9005, 0.05282, 0.8985, 0.05344, 0.8985, 0.05373, 0.8991, 0.0531, 0.899, 0.05134, 0.8956, 0.05167, 0.8953, 0.05344, 0.8985, 0.05282, 0.8985, 0.1479, 0.9115, 0.1581, 0.9101, 0.158, 0.9106, 0.1476, 0.9122, 0.1645, 0.8906, 0.168, 0.8995, 0.1636, 0.9002, 0.1559, 0.8965, 0.1476, 0.9122, 0.158, 0.9106, 0.1662, 0.9132, 0.1608, 0.9222, 0.1499, 0.9082, 0.1592, 0.9075, 0.1586, 0.9086, 0.1487, 0.9097, 0.1559, 0.8965, 0.1636, 0.9002, 0.1632, 0.9009, 0.1553, 0.8975, 0.1487, 0.9097, 0.1586, 0.9086, 0.1581, 0.9101, 0.1479, 0.9115, 0.1505, 0.9071, 0.1596, 0.9068, 0.1592, 0.9075, 0.1499, 0.9082, 0.1553, 0.8975, 0.1632, 0.9009, 0.1596, 0.9068, 0.1505, 0.9071, 0.1258, 0.9156, 0.1269, 0.9148, 0.1439, 0.9376, 0.1404, 0.9396, 0.1213, 0.9122, 0.121, 0.9131, 0.1162, 0.9113, 0.1162, 0.9112, 0.1159, 0.9112, 0.1159, 0.9112, 0.1159, 0.9112, 0.116, 0.9112, 0.1162, 0.9112, 0.1162, 0.9113, 0.1159, 0.9112, 0.1159, 0.9112, 0.116, 0.911, 0.1161, 0.9111, 0.1159, 0.9112, 0.1159, 0.9112, 0.1216, 0.9081, 0.122, 0.9092, 0.1161, 0.9111, 0.116, 0.911, 0.1277, 0.9139, 0.1269, 0.9148, 0.121, 0.9131, 0.1213, 0.9122, 0.1283, 0.9074, 0.1288, 0.9085, 0.122, 0.9092, 0.1216, 0.9081, 0.1159, 0.9112, 0.1159, 0.9112, 0.1159, 0.9112, 0.1159, 0.9112, 0.1467, 0.8736, 0.1484, 0.8749, 0.1395, 0.8908, 0.1374, 0.8898, 0.1299, 0.9061, 0.1306, 0.9066, 0.1298, 0.9075, 0.1293, 0.9071, 0.1374, 0.8898, 0.1395, 0.8908, 0.1377, 0.8939, 0.1362, 0.893, 0.1306, 0.9048, 0.1316, 0.9052, 0.1306, 0.9066, 0.1299, 0.9061, 0.1362, 0.893, 0.1377, 0.8939, 0.1316, 0.9052, 0.1306, 0.9048, 0.1295, 0.9094, 0.1288, 0.9085, 0.1298, 0.9075, 0.1301, 0.9077])
me_cube_001.materials.append(mat_whites)
me_cube_001.materials.append(mat_dark)
me_cube_001.materials.append(mat_shiny)
me_cube_001.use_remesh_preserve_volume = False
me_cube_001.use_remesh_preserve_attributes = False
me_cube_001.use_mirror_vertex_groups = False
me_cube_001.update()

# ---- objects
ob_camera = bpy.data.objects.new('Camera', cam_camera)
ob_sun_002 = bpy.data.objects.new('Sun.002', light_sun_002)
ob_sun_001 = bpy.data.objects.new('Sun.001', light_sun_001)
ob_lottocraft = bpy.data.objects.new('lottoCraft', me_cube_001)

# ---- transforms, parenting, visibility, modifiers, constraints
ob_camera.location = (-3.324, -5.104, 4.384)
ob_camera.rotation_euler = (1.412, 2.934e-06, -0.4898)
ob_camera.lineart.crease_threshold = 0.0
ob_sun_002.location = (2.847, 2.08, 8.29)
ob_sun_002.rotation_euler = (0.4932, -0.7603, 2.182)
ob_sun_002.lineart.crease_threshold = 0.0
ob_sun_001.location = (-3.914, 3.08, 8.29)
ob_sun_001.rotation_euler = (0.07523, -0.3869, 0.4802)
ob_sun_001.lineart.crease_threshold = 0.0
ob_lottocraft.location = (3.656, 6.684, 2.516)
ob_lottocraft.rotation_euler = (-0.0009285, -0.002244, 0.01985)
ob_lottocraft.scale = (1.236, 2.462, 1.0)
ob_lottocraft.lineart.crease_threshold = 0.0
_m = ob_lottocraft.modifiers.new('Mirror', 'MIRROR')
_m.use_clip = True
_m = ob_lottocraft.modifiers.new('Subsurf', 'SUBSURF')
_m.uv_smooth = 'PRESERVE_CORNERS'
_m.quality = 2
_m.levels = 3
_m.show_only_control_edges = False

# ---- collection membership
col_collection_1.objects.link(ob_camera)
col_collection_1.objects.link(ob_sun_002)
col_collection_1.objects.link(ob_sun_001)
col_collection_1.objects.link(ob_lottocraft)

# ---- scene / render settings (as saved in the file)
scene.camera = ob_camera
scene.frame_start = 1; scene.frame_end = 50; scene.frame_set(7)
scene.render.engine = 'BLENDER_EEVEE_NEXT'
scene.render.image_settings.color_mode = 'RGB'
scene.render.image_settings.compression = 90
scene.render.dither_intensity = 0.0
scene.render.use_freestyle = True
scene.render.bake_margin = 2
scene.render.bake_bias = 0.0
scene.cycles.feature_set = 'EXPERIMENTAL'
scene.cycles.use_denoising = False
scene.cycles.samples = 2000
scene.cycles.sampling_pattern = 'TABULATED_SOBOL'
scene.cycles.light_sampling_threshold = 0.0
scene.cycles.use_adaptive_sampling = False
scene.cycles.use_light_tree = False
scene.cycles.blur_glossy = 0.0
scene.cycles.volume_bounces = 1
scene.cycles.pixel_filter_type = 'GAUSSIAN'
scene.cycles.sample_clamp_indirect = 0.0
scene.view_settings.view_transform = 'Standard'
bpy.context.view_layer.update()
